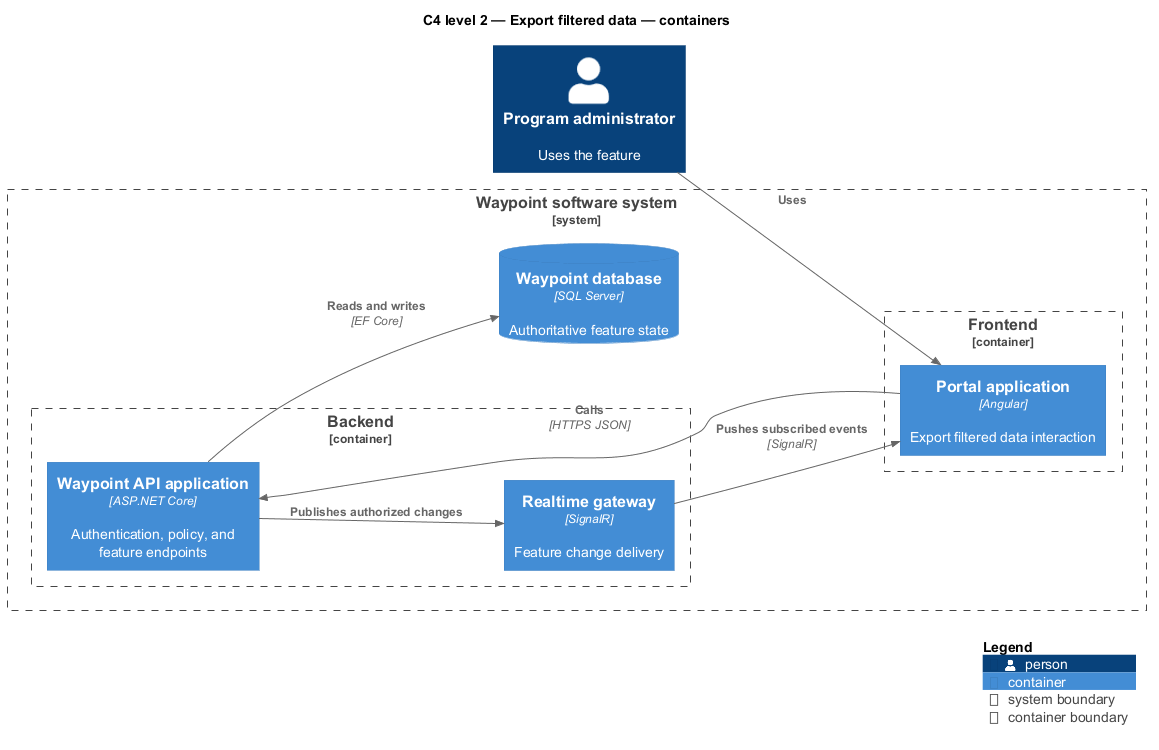

The diagram above was rendered by PlantUML. Its source (embedded in the PNG):
@startuml
!include <C4/C4_Component>
LAYOUT_LEFT_RIGHT()
title C4 level 2 — Export filtered data — containers
Person(primary, "Program administrator", "Uses the feature")
System_Boundary(waypoint, "Waypoint software system") {
  Container_Boundary(frontend, "Frontend") {
    Container(app1, "Portal application", "Angular", "Export filtered data interaction")
  }
  Container_Boundary(backend, "Backend") {
    Container(api, "Waypoint API application", "ASP.NET Core", "Authentication, policy, and feature endpoints")
    Container(realtime, "Realtime gateway", "SignalR", "Feature change delivery")
  }
  ContainerDb(db, "Waypoint database", "SQL Server", "Authoritative feature state")
}
Rel(primary, app1, "Uses")
Rel(app1, api, "Calls", "HTTPS JSON")
Rel(api, db, "Reads and writes", "EF Core")
Rel(api, realtime, "Publishes authorized changes")
Rel(realtime, app1, "Pushes subscribed events", "SignalR")
SHOW_LEGEND()
@enduml